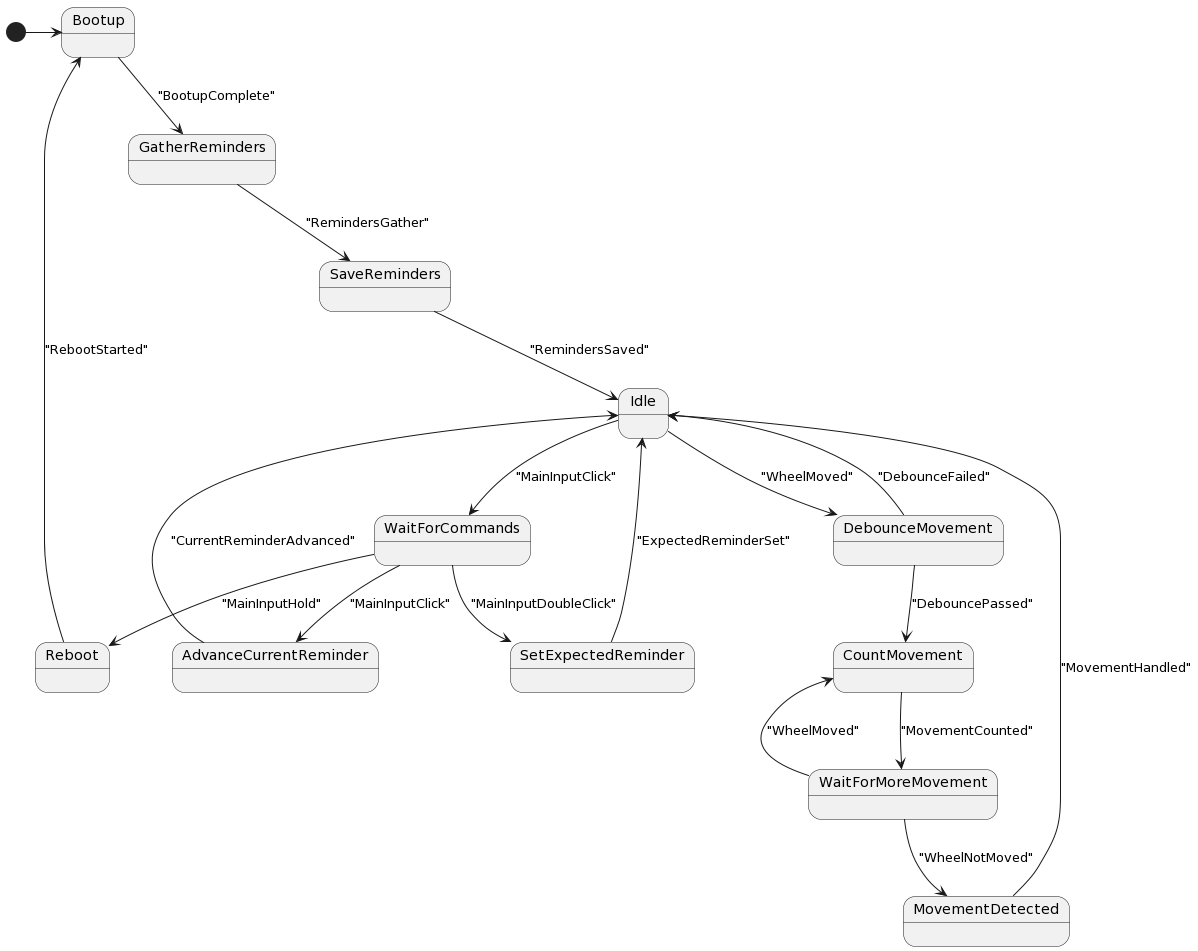

The diagram above was rendered by PlantUML. Its source (embedded in the PNG):
@startuml
[*] -> Bootup
state AdvanceCurrentReminder
state Idle
state MovementDetected
state WaitForCommands
state Reboot
state WaitForMoreMovement
state CountMovement
state Bootup
state GatherReminders
state SaveReminders
state DebounceMovement
state SetExpectedReminder

AdvanceCurrentReminder --> Idle : "CurrentReminderAdvanced"
    
Idle --> DebounceMovement : "WheelMoved"
    
Idle --> WaitForCommands : "MainInputClick"
    
MovementDetected --> Idle : "MovementHandled"
    
WaitForCommands --> SetExpectedReminder : "MainInputDoubleClick"
    
WaitForCommands --> AdvanceCurrentReminder : "MainInputClick"
    
WaitForCommands --> Reboot : "MainInputHold"
    
Reboot --> Bootup : "RebootStarted"
    
WaitForMoreMovement --> CountMovement : "WheelMoved"
    
WaitForMoreMovement --> MovementDetected : "WheelNotMoved"
    
CountMovement --> WaitForMoreMovement : "MovementCounted"
    
Bootup --> GatherReminders : "BootupComplete"
    
GatherReminders --> SaveReminders : "RemindersGather"
    
SaveReminders --> Idle : "RemindersSaved"
    
DebounceMovement --> CountMovement : "DebouncePassed"
    
DebounceMovement --> Idle : "DebounceFailed"
    
SetExpectedReminder --> Idle : "ExpectedReminderSet"
@enduml